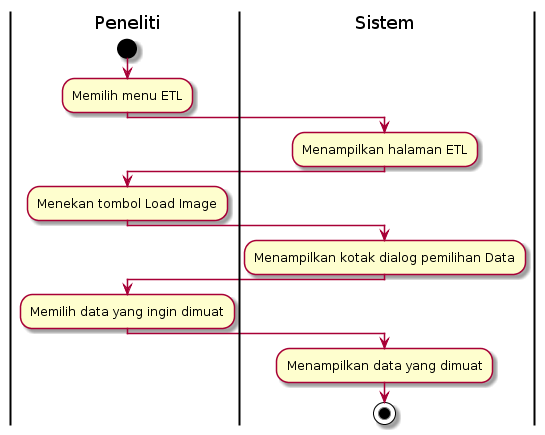

The diagram above was rendered by PlantUML. Its source (embedded in the PNG):
@startuml
| Peneliti |
start
:Memilih menu ETL;
| Sistem |
:Menampilkan halaman ETL;
| Peneliti |
:Menekan tombol Load Image;
| Sistem |
:Menampilkan kotak dialog pemilihan Data;
| Peneliti |
:Memilih data yang ingin dimuat;
| Sistem |
:Menampilkan data yang dimuat;
stop
@enduml